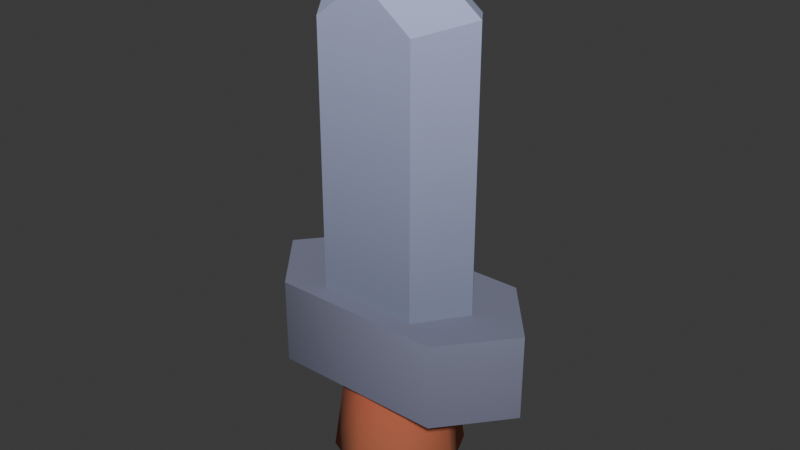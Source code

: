 # Source: kenney-dungeon-sword.blend  (saved by Blender 5.2.45; exported with 4.5.12 LTS)
import bpy
from mathutils import Matrix  # noqa: F401  (used for matrix-valued properties, if any)

bpy.ops.wm.read_factory_settings(use_empty=True)
scene = bpy.context.scene
scene.name = 'Scene'

# ---- collections
col_collection = bpy.data.collections.new('Collection'); scene.collection.children.link(col_collection)

# ---- images (referenced by path relative to the original .blend; pixels are not part of the script)
import os
ASSET_DIR = os.environ.get("B2B_ASSET_DIR", "")  # directory of the original .blend (textures are referenced by path, not embedded)
HERE = os.path.dirname(os.path.abspath(__file__))  # packed textures are extracted next to this script under _unpacked/

def load_image(name, relpath, width, height, colorspace="sRGB"):
    """Load a texture the original file referenced (path relative to the .blend, or extracted next to this script)."""
    p = next((c for c in (os.path.join(HERE, relpath), os.path.join(ASSET_DIR, relpath)) if relpath and os.path.exists(c)), "")
    if p:
        img = bpy.data.images.load(p, check_existing=True)
        img.name = name
    else:  # same state as the original file: an image datablock whose file is absent (Cycles renders it pink)
        img = bpy.data.images.new(name, width, height)
        img.source = "FILE"
        img.filepath = "//" + (relpath or name)
    img.colorspace_settings.name = colorspace
    return img
img_colormap = load_image('colormap', '_unpacked/colormap.c11749f9.png', 512, 512, 'sRGB')

# ---- materials (node trees are filled in below, after node groups)
mat_colormap = bpy.data.materials.new('colormap')

# ---- material node trees
mat_colormap.use_nodes = True; mat_colormap.node_tree.nodes.clear()
_N = mat_colormap.node_tree.nodes; _L = mat_colormap.node_tree.links
n0 = _N.new('ShaderNodeBsdfPrincipled'); n0.name = 'Principled BSDF'; n0.location = (10, 300)
n0.inputs[2].default_value = 1.0
n0.inputs[10].default_value = 0.005
n1 = _N.new('ShaderNodeOutputMaterial'); n1.name = 'Material Output'; n1.location = (300, 300)
n2 = _N.new('ShaderNodeTexImage'); n2.name = 'Image Texture'; n2.location = (-440, 210)
n2.label = 'BASE COLOR'
n2.image = img_colormap
n3 = _N.new('ShaderNodeMapping'); n3.name = 'Mapping'; n3.location = (-700, 240)
n4 = _N.new('ShaderNodeUVMap'); n4.name = 'UV Map'; n4.location = (-960, 140)
n4.width = 160
n4.uv_map = 'UVMap'
_L.new(n0.outputs[0], n1.inputs[0])
_L.new(n2.outputs[0], n0.inputs[0])
_L.new(n3.outputs[0], n2.inputs[0])
_L.new(n4.outputs[0], n3.inputs[0])
n1.is_active_output = True

# ---- world
world_world = bpy.data.worlds.new('World'); scene.world = world_world
world_world.use_nodes = True; world_world.node_tree.nodes.clear()
_N = world_world.node_tree.nodes; _L = world_world.node_tree.links
n0 = _N.new('ShaderNodeOutputWorld'); n0.name = 'World Output'; n0.location = (200, 100)
n1 = _N.new('ShaderNodeBackground'); n1.name = 'Background'; n1.location = (-200, 100)
n1.inputs[0].default_value = (0.05088, 0.05088, 0.05088, 1.0)
_L.new(n1.outputs[0], n0.inputs[0])
n0.is_active_output = True
world_world.color = (0.05088, 0.05088, 0.05088)
world_world.sun_shadow_jitter_overblur = 0.0

# ---- meshes
me_weapon_sword = bpy.data.meshes.new('weapon-sword')
me_weapon_sword.from_pydata([(1.387e-13, -1.444e-15, 0.348), (-0.06944, 1.444e-15, 0.296), (1.297e-13, 0.03941, 0.3186), (-0.04166, 0.03941, 0.2873), (1.387e-13, -1.444e-15, 0.348), (1.232e-13, -0.03941, 0.3186), (-0.06944, 1.444e-15, 0.296), (-0.04166, -0.03941, 0.2873), (-0.04166, 0.03941, 0.07173), (-0.04166, 0.03941, 0.2873), (-0.06944, 1.444e-15, 0.07173), (-0.06944, 1.444e-15, 0.296), (0.06944, -1.155e-14, 0.296), (0.04166, -0.03941, 0.2873), (1.387e-13, -1.444e-15, 0.348), (1.232e-13, -0.03941, 0.3186), (0.04166, 0.03941, 0.2873), (0.04166, 0.03941, 0.07173), (0.06944, -1.155e-14, 0.296), (0.06944, -1.155e-14, 0.07173), (0.04166, -0.03941, 0.07173), (-0.04166, -0.03941, 0.07173), (0.04166, -0.03941, 0.2873), (-0.04166, -0.03941, 0.2873), (1.232e-13, -0.03941, 0.3186), (-0.06944, 1.444e-15, 0.07173), (-0.06944, 1.444e-15, 0.296), (-0.04166, -0.03941, 0.07173), (-0.04166, -0.03941, 0.2873), (0.04166, 0.03941, 0.07173), (0.04166, 0.03941, 0.2873), (-0.04166, 0.03941, 0.07173), (-0.04166, 0.03941, 0.2873), (1.297e-13, 0.03941, 0.3186), (0.06944, -1.155e-14, 0.296), (0.06944, -1.155e-14, 0.07173), (0.04166, -0.03941, 0.2873), (0.04166, -0.03941, 0.07173), (0.06944, -1.155e-14, 0.296), (1.387e-13, -1.444e-15, 0.348), (0.04166, 0.03941, 0.2873), (1.297e-13, 0.03941, 0.3186), (0.0541, -8.663e-15, -0.07746), (0.03825, 0.03825, -0.07746), (0.01947, -7.219e-15, -0.1), (0.01377, 0.01377, -0.1), (-5.775e-14, -0.0541, -0.07746), (-6.678e-14, -0.01947, -0.1), (-0.03825, -0.03825, -0.07746), (-0.01377, -0.01377, -0.1), (-0.01377, 0.01377, -0.1), (-0.03825, 0.03825, -0.07746), (-0.01947, -1.444e-15, -0.1), (-0.0541, -1.444e-15, -0.07746), (0.03825, 0.03825, -0.07746), (0.0541, -8.663e-15, -0.07746), (0.0306, 0.0306, 0.000606), (0.04328, -7.58e-15, 0.000606), (-5.775e-14, -0.0541, -0.07746), (-0.03825, -0.03825, -0.07746), (-2.328e-14, -0.04328, 0.000606), (-0.0306, -0.0306, 0.000606), (0.0541, -8.663e-15, -0.07746), (0.01947, -7.219e-15, -0.1), (0.03825, -0.03825, -0.07746), (0.01377, -0.01377, -0.1), (0.04328, -7.58e-15, 0.000606), (0.0541, -8.663e-15, -0.07746), (0.0306, -0.0306, 0.000606), (0.03825, -0.03825, -0.07746), (-4.891e-14, 0.0541, -0.07746), (-1.678e-14, 0.04328, 0.000606), (-0.03825, 0.03825, -0.07746), (-0.0306, 0.0306, 0.000606), (0.03825, 0.03825, -0.07746), (-4.891e-14, 0.0541, -0.07746), (0.01377, 0.01377, -0.1), (-6.208e-14, 0.01947, -0.1), (-4.891e-14, 0.0541, -0.07746), (-0.03825, 0.03825, -0.07746), (-6.208e-14, 0.01947, -0.1), (-0.01377, 0.01377, -0.1), (0.03825, 0.03825, -0.07746), (0.0306, 0.0306, 0.000606), (-4.891e-14, 0.0541, -0.07746), (-1.678e-14, 0.04328, 0.000606), (0.03825, -0.03825, -0.07746), (0.01377, -0.01377, -0.1), (-5.775e-14, -0.0541, -0.07746), (-6.678e-14, -0.01947, -0.1), (0.03825, -0.03825, -0.07746), (-5.775e-14, -0.0541, -0.07746), (0.0306, -0.0306, 0.000606), (-2.328e-14, -0.04328, 0.000606), (-0.0541, -1.444e-15, -0.07746), (-0.04328, -1.805e-15, 0.000606), (-0.03825, -0.03825, -0.07746), (-0.0306, -0.0306, 0.000606), (-0.03825, 0.03825, -0.07746), (-0.0306, 0.0306, 0.000606), (-0.0541, -1.444e-15, -0.07746), (-0.04328, -1.805e-15, 0.000606), (-0.01377, -0.01377, -0.1), (-0.01947, -1.444e-15, -0.1), (-0.03825, -0.03825, -0.07746), (-0.0541, -1.444e-15, -0.07746), (0.01947, -7.219e-15, -0.1), (0.01377, 0.01377, -0.1), (0.01377, -0.01377, -0.1), (-6.208e-14, 0.01947, -0.1), (-6.678e-14, -0.01947, -0.1), (-0.01377, 0.01377, -0.1), (-0.01377, -0.01377, -0.1), (-0.01947, -1.444e-15, -0.1), (-0.1165, 9.385e-15, 0.000606), (-0.1165, 9.385e-15, 0.07173), (-0.07168, -0.0541, 0.000606), (-0.07168, -0.0541, 0.07173), (-0.07168, 0.0541, 0.000606), (-0.07168, 0.0541, 0.07173), (-0.1165, 9.385e-15, 0.000606), (-0.1165, 9.385e-15, 0.07173), (0.07168, 0.0541, 0.07173), (0.07168, 0.0541, 0.000606), (0.1165, -1.011e-14, 0.07173), (0.1165, -1.011e-14, 0.000606), (0.1165, -1.011e-14, 0.07173), (0.1165, -1.011e-14, 0.000606), (0.07168, -0.0541, 0.07173), (0.07168, -0.0541, 0.000606), (0.1165, -1.011e-14, 0.07173), (0.07168, -0.0541, 0.07173), (0.07168, 0.0541, 0.07173), (-0.07168, 0.0541, 0.07173), (-0.07168, -0.0541, 0.07173), (-0.1165, 9.385e-15, 0.07173), (0.1165, -1.011e-14, 0.000606), (0.07168, 0.0541, 0.000606), (0.07168, -0.0541, 0.000606), (-0.07168, 0.0541, 0.000606), (-0.07168, -0.0541, 0.000606), (-0.1165, 9.385e-15, 0.000606), (0.07168, 0.0541, 0.000606), (0.07168, 0.0541, 0.07173), (-0.07168, 0.0541, 0.000606), (-0.07168, 0.0541, 0.07173), (0.07168, -0.0541, 0.000606), (-0.07168, -0.0541, 0.000606), (0.07168, -0.0541, 0.07173), (-0.07168, -0.0541, 0.07173)], [], [(2, 1, 0), (1, 2, 3), (6, 5, 4), (5, 6, 7), (10, 9, 8), (9, 10, 11), (14, 13, 12), (13, 14, 15), (18, 17, 16), (17, 18, 19), (22, 21, 20), (21, 22, 23), (23, 22, 24), (27, 26, 25), (26, 27, 28), (31, 30, 29), (30, 31, 32), (30, 32, 33), (36, 35, 34), (35, 36, 37), (40, 39, 38), (39, 40, 41), (44, 43, 42), (43, 44, 45), (48, 47, 46), (47, 48, 49), (52, 51, 50), (51, 52, 53), (56, 55, 54), (55, 56, 57), (60, 59, 58), (59, 60, 61), (64, 63, 62), (63, 64, 65), (68, 67, 66), (67, 68, 69), (72, 71, 70), (71, 72, 73), (76, 75, 74), (75, 76, 77), (80, 79, 78), (79, 80, 81), (84, 83, 82), (83, 84, 85), (88, 87, 86), (87, 88, 89), (92, 91, 90), (91, 92, 93), (96, 95, 94), (95, 96, 97), (100, 99, 98), (99, 100, 101), (104, 103, 102), (103, 104, 105), (108, 107, 106), (107, 108, 109), (109, 108, 110), (109, 110, 111), (111, 110, 112), (111, 112, 113), (116, 115, 114), (115, 116, 117), (120, 119, 118), (119, 120, 121), (124, 123, 122), (123, 124, 125), (128, 127, 126), (127, 128, 129), (132, 131, 130), (131, 132, 133), (131, 133, 134), (134, 133, 135), (138, 137, 136), (137, 138, 139), (139, 138, 140), (139, 140, 141), (144, 143, 142), (143, 144, 145), (148, 147, 146), (147, 148, 149)])
me_weapon_sword.polygons.foreach_set('use_smooth', [0, 0, 0, 0, 0, 0, 0, 0, 0, 0, 0, 0, 0, 0, 0, 0, 0, 0, 0, 0, 0, 0, 1, 1, 1, 1, 1, 1, 1, 1, 1, 1, 1, 1, 1, 1, 1, 1, 1, 1, 1, 1, 1, 1, 1, 1, 1, 1, 1, 1, 1, 1, 1, 1, 1, 1, 1, 1, 1, 1, 1, 1, 1, 1, 1, 1, 1, 1, 0, 0, 0, 0, 0, 0, 0, 0, 1, 1, 1, 1])
_uv = me_weapon_sword.uv_layers.new(name='UVMap')
_uv.uv.foreach_set('vector', [0.8438, 0.2037, 0.8438, 0.1873, 0.8438, 0.225, 0.8438, 0.1873, 0.8438, 0.2037, 0.8438, 0.1811, 0.8438, 0.1873, 0.8438, 0.2037, 0.8438, 0.225, 0.8438, 0.2037, 0.8438, 0.1873, 0.8438, 0.1811, 0.8438, 0.025, 0.8438, 0.1811, 0.8438, 0.025, 0.8438, 0.1811, 0.8438, 0.025, 0.8438, 0.1873, 0.8438, 0.225, 0.8438, 0.1811, 0.8438, 0.1873, 0.8438, 0.1811, 0.8438, 0.225, 0.8438, 0.2037, 0.8438, 0.1873, 0.8438, 0.025, 0.8438, 0.1811, 0.8438, 0.025, 0.8438, 0.1873, 0.8438, 0.025, 0.8438, 0.1811, 0.8438, 0.025, 0.8438, 0.025, 0.8438, 0.025, 0.8438, 0.1811, 0.8438, 0.1811, 0.8438, 0.1811, 0.8438, 0.1811, 0.8438, 0.2037, 0.8438, 0.025, 0.8438, 0.1873, 0.8438, 0.025, 0.8438, 0.1873, 0.8438, 0.025, 0.8438, 0.1811, 0.8438, 0.025, 0.8438, 0.1811, 0.8438, 0.025, 0.8438, 0.1811, 0.8438, 0.025, 0.8438, 0.1811, 0.8438, 0.1811, 0.8438, 0.1811, 0.8438, 0.2037, 0.8438, 0.1811, 0.8438, 0.025, 0.8438, 0.1873, 0.8438, 0.025, 0.8438, 0.1811, 0.8438, 0.025, 0.8438, 0.1811, 0.8438, 0.225, 0.8438, 0.1873, 0.8438, 0.225, 0.8438, 0.1811, 0.8438, 0.2037, 0.2188, 0.225, 0.2188, 0.1802, 0.2188, 0.1802, 0.2188, 0.1802, 0.2188, 0.225, 0.2188, 0.225, 0.2188, 0.1802, 0.2188, 0.225, 0.2188, 0.1802, 0.2188, 0.225, 0.2188, 0.1802, 0.2188, 0.225, 0.2188, 0.225, 0.2188, 0.1802, 0.2188, 0.225, 0.2188, 0.1802, 0.2188, 0.225, 0.2188, 0.1802, 0.2188, 0.025, 0.2188, 0.1802, 0.2188, 0.1802, 0.2188, 0.1802, 0.2188, 0.025, 0.2188, 0.025, 0.2188, 0.025, 0.2188, 0.1802, 0.2188, 0.1802, 0.2188, 0.1802, 0.2188, 0.025, 0.2188, 0.025, 0.2188, 0.1802, 0.2188, 0.225, 0.2188, 0.1802, 0.2188, 0.225, 0.2188, 0.1802, 0.2188, 0.225, 0.2188, 0.025, 0.2188, 0.1802, 0.2188, 0.025, 0.2188, 0.1802, 0.2188, 0.025, 0.2188, 0.1802, 0.2188, 0.1802, 0.2188, 0.025, 0.2188, 0.1802, 0.2188, 0.025, 0.2188, 0.1802, 0.2188, 0.025, 0.2188, 0.225, 0.2188, 0.1802, 0.2188, 0.1802, 0.2188, 0.1802, 0.2188, 0.225, 0.2188, 0.225, 0.2188, 0.225, 0.2188, 0.1802, 0.2188, 0.1802, 0.2188, 0.1802, 0.2188, 0.225, 0.2188, 0.225, 0.2188, 0.1802, 0.2188, 0.025, 0.2188, 0.1802, 0.2188, 0.025, 0.2188, 0.1802, 0.2188, 0.025, 0.2188, 0.1802, 0.2188, 0.225, 0.2188, 0.1802, 0.2188, 0.225, 0.2188, 0.1802, 0.2188, 0.225, 0.2188, 0.025, 0.2188, 0.1802, 0.2188, 0.1802, 0.2188, 0.1802, 0.2188, 0.025, 0.2188, 0.025, 0.2188, 0.1802, 0.2188, 0.025, 0.2188, 0.1802, 0.2188, 0.025, 0.2188, 0.1802, 0.2188, 0.025, 0.2188, 0.1802, 0.2188, 0.025, 0.2188, 0.1802, 0.2188, 0.025, 0.2188, 0.1802, 0.2188, 0.025, 0.2188, 0.1802, 0.2188, 0.225, 0.2188, 0.225, 0.2188, 0.225, 0.2188, 0.1802, 0.2188, 0.1802, 0.2188, 0.225, 0.2188, 0.225, 0.2188, 0.225, 0.2188, 0.225, 0.2188, 0.225, 0.2188, 0.225, 0.2188, 0.225, 0.2188, 0.225, 0.2188, 0.225, 0.2188, 0.225, 0.2188, 0.225, 0.2188, 0.225, 0.2188, 0.225, 0.2188, 0.225, 0.2188, 0.225, 0.2188, 0.225, 0.2188, 0.225, 0.2188, 0.225, 0.5938, 0.075, 0.5938, 0.175, 0.5938, 0.075, 0.5938, 0.175, 0.5938, 0.075, 0.5938, 0.175, 0.5938, 0.075, 0.5938, 0.175, 0.5938, 0.075, 0.5938, 0.175, 0.5938, 0.075, 0.5938, 0.175, 0.5938, 0.175, 0.5938, 0.075, 0.5938, 0.175, 0.5938, 0.075, 0.5938, 0.175, 0.5938, 0.075, 0.5938, 0.175, 0.5938, 0.075, 0.5938, 0.175, 0.5938, 0.075, 0.5938, 0.175, 0.5938, 0.075, 0.5938, 0.175, 0.5938, 0.175, 0.5938, 0.175, 0.5938, 0.175, 0.5938, 0.175, 0.5938, 0.175, 0.5938, 0.175, 0.5938, 0.175, 0.5938, 0.175, 0.5938, 0.175, 0.5938, 0.175, 0.5938, 0.175, 0.5938, 0.075, 0.5938, 0.075, 0.5938, 0.075, 0.5938, 0.075, 0.5938, 0.075, 0.5938, 0.075, 0.5938, 0.075, 0.5938, 0.075, 0.5938, 0.075, 0.5938, 0.075, 0.5938, 0.075, 0.5938, 0.075, 0.5938, 0.075, 0.5938, 0.175, 0.5938, 0.075, 0.5938, 0.175, 0.5938, 0.075, 0.5938, 0.175, 0.5938, 0.175, 0.5938, 0.075, 0.5938, 0.075, 0.5938, 0.075, 0.5938, 0.175, 0.5938, 0.175])
me_weapon_sword.materials.append(mat_colormap)
me_weapon_sword.update()
me_weapon_sword.normals_split_custom_set([tuple(v) for v in zip(*[iter([-0.5149, 0.5133, 0.6866, -0.5149, 0.5133, 0.6866, -0.5149, 0.5133, 0.6866, -0.5149, 0.5133, 0.6866, -0.5149, 0.5133, 0.6866, -0.5149, 0.5133, 0.6866, -0.5149, -0.5133, 0.6866, -0.5149, -0.5133, 0.6866, -0.5149, -0.5133, 0.6866, -0.5149, -0.5133, 0.6866, -0.5149, -0.5133, 0.6866, -0.5149, -0.5133, 0.6866, -0.8174, 0.5761, 0.0, -0.8174, 0.5761, 0.0, -0.8174, 0.5761, 0.0, -0.8174, 0.5761, 0.0, -0.8174, 0.5761, 0.0, -0.8174, 0.5761, 0.0, 0.5149, -0.5133, 0.6866, 0.5149, -0.5133, 0.6866, 0.5149, -0.5133, 0.6866, 0.5149, -0.5133, 0.6866, 0.5149, -0.5133, 0.6866, 0.5149, -0.5133, 0.6866, 0.8174, 0.5761, 0.0, 0.8174, 0.5761, 0.0, 0.8174, 0.5761, 0.0, 0.8174, 0.5761, 0.0, 0.8174, 0.5761, 0.0, 0.8174, 0.5761, 0.0, 0.0, -1.0, 0.0, 0.0, -1.0, 0.0, 0.0, -1.0, 0.0, 0.0, -1.0, 0.0, 0.0, -1.0, 0.0, 0.0, -1.0, 0.0, 0.0, -1.0, 0.0, 0.0, -1.0, 0.0, 0.0, -1.0, 0.0, -0.8174, -0.5761, 0.0, -0.8174, -0.5761, 0.0, -0.8174, -0.5761, 0.0, -0.8174, -0.5761, 0.0, -0.8174, -0.5761, 0.0, -0.8174, -0.5761, 0.0, 0.0, 1.0, 0.0, 0.0, 1.0, 0.0, 0.0, 1.0, 0.0, 0.0, 1.0, 0.0, 0.0, 1.0, 0.0, 0.0, 1.0, 0.0, 0.0, 1.0, 0.0, 0.0, 1.0, 0.0, 0.0, 1.0, 0.0, 0.8174, -0.5761, 0.0, 0.8174, -0.5761, 0.0, 0.8174, -0.5761, 0.0, 0.8174, -0.5761, 0.0, 0.8174, -0.5761, 0.0, 0.8174, -0.5761, 0.0, 0.5149, 0.5133, 0.6866, 0.5149, 0.5133, 0.6866, 0.5149, 0.5133, 0.6866, 0.5149, 0.5133, 0.6866, 0.5149, 0.5133, 0.6866, 0.5149, 0.5133, 0.6866, 0.347, 1.461e-05, -0.9379, 0.6562, 0.6562, -0.3725, 0.928, -2.563e-05, -0.3725, 0.6562, 0.6562, -0.3725, 0.347, 1.461e-05, -0.9379, 0.2454, 0.2454, -0.9379, -0.6562, -0.6562, -0.3725, -5.752e-06, -0.347, -0.9379, -3.764e-05, -0.928, -0.3725, -5.752e-06, -0.347, -0.9379, -0.6562, -0.6562, -0.3725, -0.2454, -0.2454, -0.9379, -0.347, 5.931e-06, -0.9379, -0.6562, 0.6562, -0.3725, -0.2454, 0.2454, -0.9379, -0.6562, 0.6562, -0.3725, -0.347, 5.931e-06, -0.9379, -0.928, 3.766e-05, -0.3725, 0.7004, 0.7004, 0.1373, 0.928, 6.145e-06, -0.3726, 0.6562, 0.6562, -0.3725, 0.928, 6.145e-06, -0.3726, 0.7004, 0.7004, 0.1373, 0.9905, 3.97e-05, 0.1373, -3.986e-05, -0.9905, 0.1373, -0.6562, -0.6562, -0.3726, 1.246e-05, -0.928, -0.3725, -0.6562, -0.6562, -0.3726, -3.986e-05, -0.9905, 0.1373, -0.7004, -0.7004, 0.1373, 0.6562, -0.6562, -0.3725, 0.347, -5.931e-06, -0.9379, 0.928, -3.766e-05, -0.3725, 0.347, -5.931e-06, -0.9379, 0.6562, -0.6562, -0.3725, 0.2454, -0.2454, -0.9379, 0.7004, -0.7004, 0.1373, 0.928, 1.243e-05, -0.3725, 0.9905, -3.968e-05, 0.1373, 0.928, 1.243e-05, -0.3725, 0.7004, -0.7004, 0.1373, 0.6562, -0.6562, -0.3726, -0.6562, 0.6562, -0.3725, -3.979e-05, 0.9905, 0.1373, -6.076e-06, 0.928, -0.3726, -3.979e-05, 0.9905, 0.1373, -0.6562, 0.6562, -0.3725, -0.7004, 0.7004, 0.1373, 0.2454, 0.2454, -0.9379, 3.761e-05, 0.928, -0.3725, 0.6562, 0.6562, -0.3725, 3.761e-05, 0.928, -0.3725, 0.2454, 0.2454, -0.9379, 4.247e-06, 0.347, -0.9379, -1.451e-05, 0.347, -0.9379, -0.6562, 0.6562, -0.3725, 2.566e-05, 0.928, -0.3725, -0.6562, 0.6562, -0.3725, -1.451e-05, 0.347, -0.9379, -0.2454, 0.2454, -0.9379, -1.243e-05, 0.928, -0.3725, 0.7004, 0.7004, 0.1373, 0.6562, 0.6562, -0.3726, 0.7004, 0.7004, 0.1373, -1.243e-05, 0.928, -0.3725, 3.983e-05, 0.9905, 0.1373, -2.57e-05, -0.928, -0.3725, 0.2454, -0.2454, -0.9379, 0.6562, -0.6562, -0.3725, 0.2454, -0.2454, -0.9379, -2.57e-05, -0.928, -0.3725, 1.273e-05, -0.347, -0.9379, 0.7004, -0.7004, 0.1373, 6.15e-06, -0.928, -0.3726, 0.6562, -0.6562, -0.3725, 6.15e-06, -0.928, -0.3726, 0.7004, -0.7004, 0.1373, 3.985e-05, -0.9905, 0.1373, -0.6562, -0.6562, -0.3725, -0.9905, -3.985e-05, 0.1373, -0.928, -5.97e-06, -0.3726, -0.9905, -3.985e-05, 0.1373, -0.6562, -0.6562, -0.3725, -0.7004, -0.7004, 0.1373, -0.928, -1.243e-05, -0.3725, -0.7004, 0.7004, 0.1373, -0.6562, 0.6562, -0.3726, -0.7004, 0.7004, 0.1373, -0.928, -1.243e-05, -0.3725, -0.9905, 3.968e-05, 0.1373, -0.6562, -0.6562, -0.3725, -0.347, -1.461e-05, -0.9379, -0.2454, -0.2454, -0.9379, -0.347, -1.461e-05, -0.9379, -0.6562, -0.6562, -0.3725, -0.928, 2.563e-05, -0.3725, 0.2453, -0.2453, -0.9379, 0.2453, 0.2453, -0.9379, 0.3469, 2.85e-05, -0.9379, 0.2453, 0.2453, -0.9379, 0.2453, -0.2453, -0.9379, -2.854e-05, 0.3469, -0.9379, -2.854e-05, 0.3469, -0.9379, 0.2453, -0.2453, -0.9379, 2.849e-05, -0.3469, -0.9379, -2.854e-05, 0.3469, -0.9379, 2.849e-05, -0.3469, -0.9379, -0.2453, 0.2453, -0.9379, -0.2453, 0.2453, -0.9379, 2.849e-05, -0.3469, -0.9379, -0.2453, -0.2453, -0.9379, -0.2453, 0.2453, -0.9379, -0.2453, -0.2453, -0.9379, -0.3469, -2.85e-05, -0.9379, -0.4256, -0.9049, 2.042e-05, -0.7702, -0.6378, 0.0, -0.7702, -0.6378, 0.0, -0.7702, -0.6378, 0.0, -0.4256, -0.9049, 2.042e-05, -0.4256, -0.9049, -0.000204, -0.7702, 0.6378, 0.0, -0.4256, 0.9049, -2.042e-05, -0.4256, 0.9049, 0.000204, -0.4256, 0.9049, -2.042e-05, -0.7702, 0.6378, 0.0, -0.7702, 0.6378, 0.0, 0.7702, 0.6378, 0.0, 0.4256, 0.9049, 2.042e-05, 0.4256, 0.9049, -0.000204, 0.4256, 0.9049, 2.042e-05, 0.7702, 0.6378, 0.0, 0.7702, 0.6378, 0.0, 0.4256, -0.9049, -2.042e-05, 0.7702, -0.6378, 0.0, 0.7702, -0.6378, 0.0, 0.7702, -0.6378, 0.0, 0.4256, -0.9049, -2.042e-05, 0.4256, -0.9049, 0.000204, 0.0, 0.0, 1.0, 0.0, 0.0, 1.0, 0.0, 0.0, 1.0, 0.0, 0.0, 1.0, 0.0, 0.0, 1.0, 0.0, 0.0, 1.0, 0.0, 0.0, 1.0, 0.0, 0.0, 1.0, 0.0, 0.0, 1.0, 0.0, 0.0, 1.0, 0.0, 0.0, 1.0, 0.0, 0.0, 1.0, 0.0, 0.0, -1.0, 0.0, 0.0, -1.0, 0.0, 0.0, -1.0, 0.0, 0.0, -1.0, 0.0, 0.0, -1.0, 0.0, 0.0, -1.0, 0.0, 0.0, -1.0, 0.0, 0.0, -1.0, 0.0, 0.0, -1.0, 0.0, 0.0, -1.0, 0.0, 0.0, -1.0, 0.0, 0.0, -1.0, -0.4255, 0.9049, 2.042e-05, 0.4255, 0.9049, -2.042e-05, 0.4255, 0.9049, 2.033e-05, 0.4255, 0.9049, -2.042e-05, -0.4255, 0.9049, 2.042e-05, -0.4255, 0.9049, -2.033e-05, 0.4255, -0.9049, -2.033e-05, -0.4255, -0.9049, 2.033e-05, 0.4255, -0.9049, 2.042e-05, -0.4255, -0.9049, 2.033e-05, 0.4255, -0.9049, -2.033e-05, -0.4255, -0.9049, -2.042e-05])] * 3)])

# ---- objects
ob_weapon_sword = bpy.data.objects.new('weapon-sword', me_weapon_sword)

# ---- transforms, parenting, visibility, modifiers, constraints
ob_weapon_sword.location = (0.0, 0.0, 0.0)
ob_weapon_sword.rotation_mode = 'QUATERNION'
ob_weapon_sword.rotation_quaternion = (1.0, 0.0, 0.0, 0.0)

# ---- collection membership
col_collection.objects.link(ob_weapon_sword)

# ---- scene / render settings (as saved in the file)
scene.frame_start = 1; scene.frame_end = 250; scene.frame_set(1)
scene.render.engine = 'BLENDER_EEVEE_NEXT'
scene.render.bake_bias = 0.0
scene.render.bake_samples = 0
scene.render.compositor_device = 'GPU'
scene.eevee.use_volume_custom_range = False
scene.eevee.fast_gi_thickness_near = 0.1
scene.eevee.fast_gi_thickness_far = 0.0
scene.eevee.ray_tracing_options.screen_trace_thickness = 0.1
bpy.context.view_layer.update()

# ---- added for rendering (the .blend has no active camera and no usable light): camera, sun
cam_auto = bpy.data.cameras.new('AutoCamera')
cam_auto.lens = 50.0
cam_auto.sensor_width = 36.0
cam_auto.clip_end = 1000.0
ob_auto_camera = bpy.data.objects.new('AutoCamera', cam_auto)
scene.collection.objects.link(ob_auto_camera)
ob_auto_camera.location = (0.477833, -0.573399, 0.506289)
ob_auto_camera.rotation_euler = (1.09748, -7.21219e-08, 0.694738)
scene.camera = ob_auto_camera
light_auto_sun = bpy.data.lights.new('AutoSun', 'SUN')
light_auto_sun.energy = 3.0
light_auto_sun.angle = 0.0523599
ob_auto_sun = bpy.data.objects.new('AutoSun', light_auto_sun)
scene.collection.objects.link(ob_auto_sun)
ob_auto_sun.rotation_euler = (0.872665, 0.174533, 0.523599)
bpy.context.view_layer.update()

